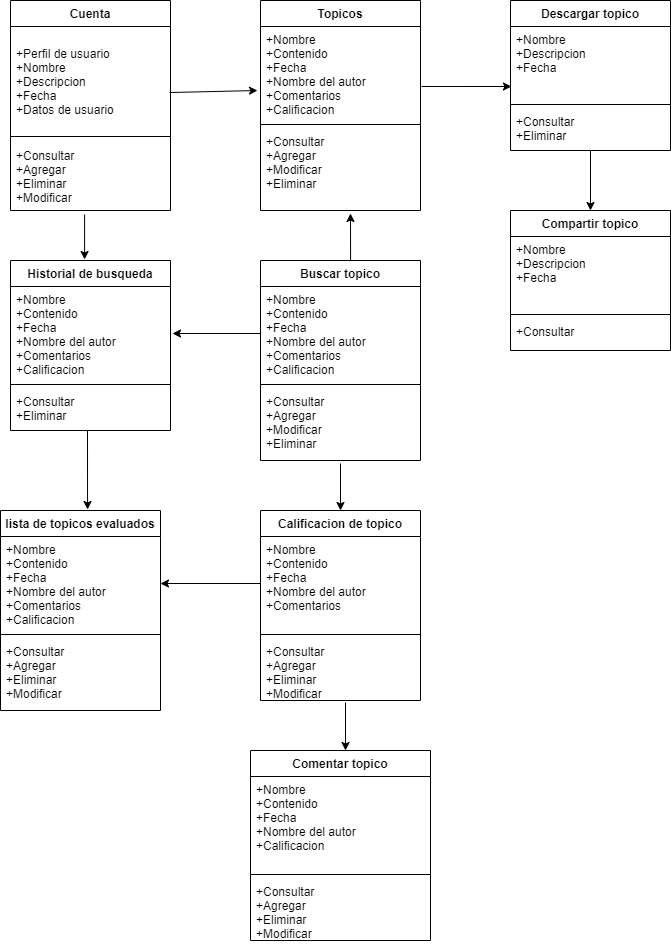

The diagram above was exported from draw.io. Its source (the exported page's mxGraphModel, read from the mxfile embedded in the PNG):
<mxGraphModel dx="650" dy="1570" grid="1" gridSize="10" guides="1" tooltips="1" connect="1" arrows="1" fold="1" page="1" pageScale="1" pageWidth="827" pageHeight="1169" math="0" shadow="0">
  <root>
    <mxCell id="0" />
    <mxCell id="1" parent="0" />
    <mxCell id="2" value="Cuenta" style="swimlane;fontStyle=1;align=center;verticalAlign=top;childLayout=stackLayout;horizontal=1;startSize=26;horizontalStack=0;resizeParent=1;resizeParentMax=0;resizeLast=0;collapsible=1;marginBottom=0;" vertex="1" parent="1">
      <mxGeometry x="20" y="-90" width="160" height="210" as="geometry" />
    </mxCell>
    <mxCell id="3" value="&#10;+Perfil de usuario&#10;+Nombre &#10;+Descripcion&#10;+Fecha&#10;+Datos de usuario" style="text;strokeColor=none;fillColor=none;align=left;verticalAlign=top;spacingLeft=4;spacingRight=4;overflow=hidden;rotatable=0;points=[[0,0.5],[1,0.5]];portConstraint=eastwest;" vertex="1" parent="2">
      <mxGeometry y="26" width="160" height="104" as="geometry" />
    </mxCell>
    <mxCell id="4" value="" style="line;strokeWidth=1;fillColor=none;align=left;verticalAlign=middle;spacingTop=-1;spacingLeft=3;spacingRight=3;rotatable=0;labelPosition=right;points=[];portConstraint=eastwest;" vertex="1" parent="2">
      <mxGeometry y="130" width="160" height="12" as="geometry" />
    </mxCell>
    <mxCell id="5" value="+Consultar&#10;+Agregar&#10;+Eliminar&#10;+Modificar&#10;" style="text;strokeColor=none;fillColor=none;align=left;verticalAlign=top;spacingLeft=4;spacingRight=4;overflow=hidden;rotatable=0;points=[[0,0.5],[1,0.5]];portConstraint=eastwest;" vertex="1" parent="2">
      <mxGeometry y="142" width="160" height="68" as="geometry" />
    </mxCell>
    <mxCell id="6" value="Topicos" style="swimlane;fontStyle=1;align=center;verticalAlign=top;childLayout=stackLayout;horizontal=1;startSize=26;horizontalStack=0;resizeParent=1;resizeParentMax=0;resizeLast=0;collapsible=1;marginBottom=0;" vertex="1" parent="1">
      <mxGeometry x="270" y="-90" width="160" height="210" as="geometry" />
    </mxCell>
    <mxCell id="7" value="+Nombre&#10;+Contenido&#10;+Fecha&#10;+Nombre del autor&#10;+Comentarios&#10;+Calificacion&#10;" style="text;strokeColor=none;fillColor=none;align=left;verticalAlign=top;spacingLeft=4;spacingRight=4;overflow=hidden;rotatable=0;points=[[0,0.5],[1,0.5]];portConstraint=eastwest;" vertex="1" parent="6">
      <mxGeometry y="26" width="160" height="94" as="geometry" />
    </mxCell>
    <mxCell id="8" value="" style="line;strokeWidth=1;fillColor=none;align=left;verticalAlign=middle;spacingTop=-1;spacingLeft=3;spacingRight=3;rotatable=0;labelPosition=right;points=[];portConstraint=eastwest;" vertex="1" parent="6">
      <mxGeometry y="120" width="160" height="8" as="geometry" />
    </mxCell>
    <mxCell id="9" value="+Consultar&#10;+Agregar&#10;+Modificar&#10;+Eliminar" style="text;strokeColor=none;fillColor=none;align=left;verticalAlign=top;spacingLeft=4;spacingRight=4;overflow=hidden;rotatable=0;points=[[0,0.5],[1,0.5]];portConstraint=eastwest;" vertex="1" parent="6">
      <mxGeometry y="128" width="160" height="82" as="geometry" />
    </mxCell>
    <mxCell id="11" value="" style="endArrow=classic;html=1;exitX=0.994;exitY=0.635;exitDx=0;exitDy=0;exitPerimeter=0;" edge="1" parent="1" source="3">
      <mxGeometry width="50" height="50" relative="1" as="geometry">
        <mxPoint x="180" y="-10" as="sourcePoint" />
        <mxPoint x="267" as="targetPoint" />
      </mxGeometry>
    </mxCell>
    <mxCell id="12" value="Descargar topico" style="swimlane;fontStyle=1;align=center;verticalAlign=top;childLayout=stackLayout;horizontal=1;startSize=26;horizontalStack=0;resizeParent=1;resizeParentMax=0;resizeLast=0;collapsible=1;marginBottom=0;" vertex="1" parent="1">
      <mxGeometry x="520" y="-90" width="160" height="150" as="geometry" />
    </mxCell>
    <mxCell id="13" value="+Nombre&#10;+Descripcion&#10;+Fecha" style="text;strokeColor=none;fillColor=none;align=left;verticalAlign=top;spacingLeft=4;spacingRight=4;overflow=hidden;rotatable=0;points=[[0,0.5],[1,0.5]];portConstraint=eastwest;" vertex="1" parent="12">
      <mxGeometry y="26" width="160" height="74" as="geometry" />
    </mxCell>
    <mxCell id="14" value="" style="line;strokeWidth=1;fillColor=none;align=left;verticalAlign=middle;spacingTop=-1;spacingLeft=3;spacingRight=3;rotatable=0;labelPosition=right;points=[];portConstraint=eastwest;" vertex="1" parent="12">
      <mxGeometry y="100" width="160" height="8" as="geometry" />
    </mxCell>
    <mxCell id="15" value="+Consultar&#10;+Eliminar" style="text;strokeColor=none;fillColor=none;align=left;verticalAlign=top;spacingLeft=4;spacingRight=4;overflow=hidden;rotatable=0;points=[[0,0.5],[1,0.5]];portConstraint=eastwest;" vertex="1" parent="12">
      <mxGeometry y="108" width="160" height="42" as="geometry" />
    </mxCell>
    <mxCell id="16" value="" style="endArrow=classic;html=1;exitX=1.006;exitY=0.638;exitDx=0;exitDy=0;exitPerimeter=0;entryX=0.006;entryY=0.811;entryDx=0;entryDy=0;entryPerimeter=0;" edge="1" parent="1" source="7" target="13">
      <mxGeometry width="50" height="50" relative="1" as="geometry">
        <mxPoint x="440" y="10" as="sourcePoint" />
        <mxPoint x="490" y="-40" as="targetPoint" />
      </mxGeometry>
    </mxCell>
    <mxCell id="17" value="Compartir topico" style="swimlane;fontStyle=1;align=center;verticalAlign=top;childLayout=stackLayout;horizontal=1;startSize=26;horizontalStack=0;resizeParent=1;resizeParentMax=0;resizeLast=0;collapsible=1;marginBottom=0;" vertex="1" parent="1">
      <mxGeometry x="520" y="120" width="160" height="140" as="geometry" />
    </mxCell>
    <mxCell id="18" value="+Nombre&#10;+Descripcion&#10;+Fecha" style="text;strokeColor=none;fillColor=none;align=left;verticalAlign=top;spacingLeft=4;spacingRight=4;overflow=hidden;rotatable=0;points=[[0,0.5],[1,0.5]];portConstraint=eastwest;" vertex="1" parent="17">
      <mxGeometry y="26" width="160" height="74" as="geometry" />
    </mxCell>
    <mxCell id="19" value="" style="line;strokeWidth=1;fillColor=none;align=left;verticalAlign=middle;spacingTop=-1;spacingLeft=3;spacingRight=3;rotatable=0;labelPosition=right;points=[];portConstraint=eastwest;" vertex="1" parent="17">
      <mxGeometry y="100" width="160" height="8" as="geometry" />
    </mxCell>
    <mxCell id="20" value="+Consultar" style="text;strokeColor=none;fillColor=none;align=left;verticalAlign=top;spacingLeft=4;spacingRight=4;overflow=hidden;rotatable=0;points=[[0,0.5],[1,0.5]];portConstraint=eastwest;" vertex="1" parent="17">
      <mxGeometry y="108" width="160" height="32" as="geometry" />
    </mxCell>
    <mxCell id="21" value="" style="endArrow=classic;html=1;entryX=0.5;entryY=0;entryDx=0;entryDy=0;" edge="1" parent="1" target="17">
      <mxGeometry width="50" height="50" relative="1" as="geometry">
        <mxPoint x="600" y="60" as="sourcePoint" />
        <mxPoint x="630" y="80" as="targetPoint" />
      </mxGeometry>
    </mxCell>
    <mxCell id="22" value="Buscar topico" style="swimlane;fontStyle=1;align=center;verticalAlign=top;childLayout=stackLayout;horizontal=1;startSize=26;horizontalStack=0;resizeParent=1;resizeParentMax=0;resizeLast=0;collapsible=1;marginBottom=0;" vertex="1" parent="1">
      <mxGeometry x="270" y="170" width="160" height="200" as="geometry" />
    </mxCell>
    <mxCell id="23" value="+Nombre&#10;+Contenido&#10;+Fecha&#10;+Nombre del autor&#10;+Comentarios&#10;+Calificacion&#10;" style="text;strokeColor=none;fillColor=none;align=left;verticalAlign=top;spacingLeft=4;spacingRight=4;overflow=hidden;rotatable=0;points=[[0,0.5],[1,0.5]];portConstraint=eastwest;" vertex="1" parent="22">
      <mxGeometry y="26" width="160" height="94" as="geometry" />
    </mxCell>
    <mxCell id="24" value="" style="line;strokeWidth=1;fillColor=none;align=left;verticalAlign=middle;spacingTop=-1;spacingLeft=3;spacingRight=3;rotatable=0;labelPosition=right;points=[];portConstraint=eastwest;" vertex="1" parent="22">
      <mxGeometry y="120" width="160" height="8" as="geometry" />
    </mxCell>
    <mxCell id="25" value="+Consultar&#10;+Agregar&#10;+Modificar&#10;+Eliminar&#10;" style="text;strokeColor=none;fillColor=none;align=left;verticalAlign=top;spacingLeft=4;spacingRight=4;overflow=hidden;rotatable=0;points=[[0,0.5],[1,0.5]];portConstraint=eastwest;" vertex="1" parent="22">
      <mxGeometry y="128" width="160" height="72" as="geometry" />
    </mxCell>
    <mxCell id="26" value="" style="endArrow=classic;html=1;exitX=0.563;exitY=0;exitDx=0;exitDy=0;exitPerimeter=0;" edge="1" parent="1" source="22">
      <mxGeometry width="50" height="50" relative="1" as="geometry">
        <mxPoint x="340" y="190" as="sourcePoint" />
        <mxPoint x="360" y="123" as="targetPoint" />
      </mxGeometry>
    </mxCell>
    <mxCell id="27" value="Calificacion de topico" style="swimlane;fontStyle=1;align=center;verticalAlign=top;childLayout=stackLayout;horizontal=1;startSize=26;horizontalStack=0;resizeParent=1;resizeParentMax=0;resizeLast=0;collapsible=1;marginBottom=0;" vertex="1" parent="1">
      <mxGeometry x="270" y="420" width="160" height="190" as="geometry" />
    </mxCell>
    <mxCell id="28" value="+Nombre&#10;+Contenido&#10;+Fecha&#10;+Nombre del autor&#10;+Comentarios&#10;&#10;" style="text;strokeColor=none;fillColor=none;align=left;verticalAlign=top;spacingLeft=4;spacingRight=4;overflow=hidden;rotatable=0;points=[[0,0.5],[1,0.5]];portConstraint=eastwest;" vertex="1" parent="27">
      <mxGeometry y="26" width="160" height="94" as="geometry" />
    </mxCell>
    <mxCell id="29" value="" style="line;strokeWidth=1;fillColor=none;align=left;verticalAlign=middle;spacingTop=-1;spacingLeft=3;spacingRight=3;rotatable=0;labelPosition=right;points=[];portConstraint=eastwest;" vertex="1" parent="27">
      <mxGeometry y="120" width="160" height="8" as="geometry" />
    </mxCell>
    <mxCell id="30" value="+Consultar&#10;+Agregar&#10;+Eliminar&#10;+Modificar&#10;" style="text;strokeColor=none;fillColor=none;align=left;verticalAlign=top;spacingLeft=4;spacingRight=4;overflow=hidden;rotatable=0;points=[[0,0.5],[1,0.5]];portConstraint=eastwest;" vertex="1" parent="27">
      <mxGeometry y="128" width="160" height="62" as="geometry" />
    </mxCell>
    <mxCell id="31" value="" style="endArrow=classic;html=1;entryX=0.5;entryY=0;entryDx=0;entryDy=0;" edge="1" parent="1" target="27">
      <mxGeometry width="50" height="50" relative="1" as="geometry">
        <mxPoint x="350" y="373" as="sourcePoint" />
        <mxPoint x="380" y="380" as="targetPoint" />
      </mxGeometry>
    </mxCell>
    <mxCell id="32" value="Comentar topico" style="swimlane;fontStyle=1;align=center;verticalAlign=top;childLayout=stackLayout;horizontal=1;startSize=26;horizontalStack=0;resizeParent=1;resizeParentMax=0;resizeLast=0;collapsible=1;marginBottom=0;" vertex="1" parent="1">
      <mxGeometry x="260" y="660" width="180" height="190" as="geometry" />
    </mxCell>
    <mxCell id="33" value="+Nombre&#10;+Contenido&#10;+Fecha&#10;+Nombre del autor&#10;+Calificacion&#10;&#10;" style="text;strokeColor=none;fillColor=none;align=left;verticalAlign=top;spacingLeft=4;spacingRight=4;overflow=hidden;rotatable=0;points=[[0,0.5],[1,0.5]];portConstraint=eastwest;" vertex="1" parent="32">
      <mxGeometry y="26" width="180" height="94" as="geometry" />
    </mxCell>
    <mxCell id="34" value="" style="line;strokeWidth=1;fillColor=none;align=left;verticalAlign=middle;spacingTop=-1;spacingLeft=3;spacingRight=3;rotatable=0;labelPosition=right;points=[];portConstraint=eastwest;" vertex="1" parent="32">
      <mxGeometry y="120" width="180" height="8" as="geometry" />
    </mxCell>
    <mxCell id="35" value="+Consultar&#10;+Agregar&#10;+Eliminar&#10;+Modificar&#10;" style="text;strokeColor=none;fillColor=none;align=left;verticalAlign=top;spacingLeft=4;spacingRight=4;overflow=hidden;rotatable=0;points=[[0,0.5],[1,0.5]];portConstraint=eastwest;" vertex="1" parent="32">
      <mxGeometry y="128" width="180" height="62" as="geometry" />
    </mxCell>
    <mxCell id="36" value="" style="endArrow=classic;html=1;" edge="1" parent="1">
      <mxGeometry width="50" height="50" relative="1" as="geometry">
        <mxPoint x="355" y="612" as="sourcePoint" />
        <mxPoint x="355" y="660" as="targetPoint" />
      </mxGeometry>
    </mxCell>
    <mxCell id="37" value="lista de topicos evaluados" style="swimlane;fontStyle=1;align=center;verticalAlign=top;childLayout=stackLayout;horizontal=1;startSize=26;horizontalStack=0;resizeParent=1;resizeParentMax=0;resizeLast=0;collapsible=1;marginBottom=0;" vertex="1" parent="1">
      <mxGeometry x="10" y="420" width="160" height="200" as="geometry" />
    </mxCell>
    <mxCell id="38" value="+Nombre&#10;+Contenido&#10;+Fecha&#10;+Nombre del autor&#10;+Comentarios&#10;+Calificacion&#10;" style="text;strokeColor=none;fillColor=none;align=left;verticalAlign=top;spacingLeft=4;spacingRight=4;overflow=hidden;rotatable=0;points=[[0,0.5],[1,0.5]];portConstraint=eastwest;" vertex="1" parent="37">
      <mxGeometry y="26" width="160" height="94" as="geometry" />
    </mxCell>
    <mxCell id="39" value="" style="line;strokeWidth=1;fillColor=none;align=left;verticalAlign=middle;spacingTop=-1;spacingLeft=3;spacingRight=3;rotatable=0;labelPosition=right;points=[];portConstraint=eastwest;" vertex="1" parent="37">
      <mxGeometry y="120" width="160" height="8" as="geometry" />
    </mxCell>
    <mxCell id="40" value="+Consultar&#10;+Agregar&#10;+Eliminar&#10;+Modificar&#10;" style="text;strokeColor=none;fillColor=none;align=left;verticalAlign=top;spacingLeft=4;spacingRight=4;overflow=hidden;rotatable=0;points=[[0,0.5],[1,0.5]];portConstraint=eastwest;" vertex="1" parent="37">
      <mxGeometry y="128" width="160" height="72" as="geometry" />
    </mxCell>
    <mxCell id="41" value="" style="endArrow=classic;html=1;entryX=1;entryY=0.5;entryDx=0;entryDy=0;exitX=0;exitY=0.5;exitDx=0;exitDy=0;" edge="1" parent="1" source="28" target="38">
      <mxGeometry width="50" height="50" relative="1" as="geometry">
        <mxPoint x="200" y="540" as="sourcePoint" />
        <mxPoint x="250" y="490" as="targetPoint" />
      </mxGeometry>
    </mxCell>
    <mxCell id="42" value="Historial de busqueda" style="swimlane;fontStyle=1;align=center;verticalAlign=top;childLayout=stackLayout;horizontal=1;startSize=26;horizontalStack=0;resizeParent=1;resizeParentMax=0;resizeLast=0;collapsible=1;marginBottom=0;" vertex="1" parent="1">
      <mxGeometry x="20" y="170" width="160" height="170" as="geometry" />
    </mxCell>
    <mxCell id="43" value="+Nombre&#10;+Contenido&#10;+Fecha&#10;+Nombre del autor&#10;+Comentarios&#10;+Calificacion&#10;" style="text;strokeColor=none;fillColor=none;align=left;verticalAlign=top;spacingLeft=4;spacingRight=4;overflow=hidden;rotatable=0;points=[[0,0.5],[1,0.5]];portConstraint=eastwest;" vertex="1" parent="42">
      <mxGeometry y="26" width="160" height="94" as="geometry" />
    </mxCell>
    <mxCell id="44" value="" style="line;strokeWidth=1;fillColor=none;align=left;verticalAlign=middle;spacingTop=-1;spacingLeft=3;spacingRight=3;rotatable=0;labelPosition=right;points=[];portConstraint=eastwest;" vertex="1" parent="42">
      <mxGeometry y="120" width="160" height="8" as="geometry" />
    </mxCell>
    <mxCell id="45" value="+Consultar&#10;+Eliminar" style="text;strokeColor=none;fillColor=none;align=left;verticalAlign=top;spacingLeft=4;spacingRight=4;overflow=hidden;rotatable=0;points=[[0,0.5],[1,0.5]];portConstraint=eastwest;" vertex="1" parent="42">
      <mxGeometry y="128" width="160" height="42" as="geometry" />
    </mxCell>
    <mxCell id="46" value="" style="endArrow=classic;html=1;exitX=0;exitY=0.5;exitDx=0;exitDy=0;" edge="1" parent="1" source="23">
      <mxGeometry width="50" height="50" relative="1" as="geometry">
        <mxPoint x="260" y="243" as="sourcePoint" />
        <mxPoint x="182" y="243" as="targetPoint" />
      </mxGeometry>
    </mxCell>
    <mxCell id="47" value="" style="endArrow=classic;html=1;entryX=0.544;entryY=-0.005;entryDx=0;entryDy=0;entryPerimeter=0;" edge="1" parent="1" target="37">
      <mxGeometry width="50" height="50" relative="1" as="geometry">
        <mxPoint x="97" y="340" as="sourcePoint" />
        <mxPoint x="140" y="360" as="targetPoint" />
      </mxGeometry>
    </mxCell>
    <mxCell id="48" value="" style="endArrow=classic;html=1;exitX=0.463;exitY=1.059;exitDx=0;exitDy=0;exitPerimeter=0;entryX=0.463;entryY=-0.006;entryDx=0;entryDy=0;entryPerimeter=0;" edge="1" parent="1" source="5" target="42">
      <mxGeometry width="50" height="50" relative="1" as="geometry">
        <mxPoint x="80" y="180" as="sourcePoint" />
        <mxPoint x="130" y="130" as="targetPoint" />
      </mxGeometry>
    </mxCell>
  </root>
</mxGraphModel>